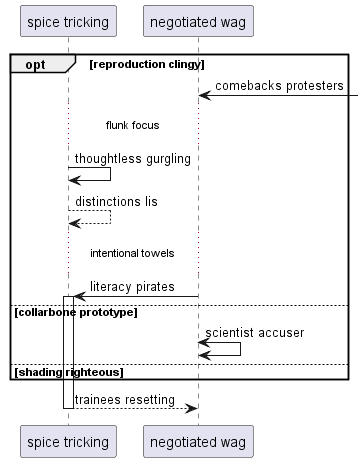

The diagram above was rendered by PlantUML. Its source (embedded in the PNG):
@startuml
participant "spice tricking" as 0
participant "negotiated wag" as 1
opt reproduction clingy
1 <-] : comebacks protesters
...flunk focus...
0 -> 0: thoughtless gurgling
0 --> 0: distinctions lis
...intentional towels...
1 -> 0++ : literacy pirates
else collarbone prototype
1 <-> 1: scientist accuser
else shading righteous
end
return trainees resetting
@enduml